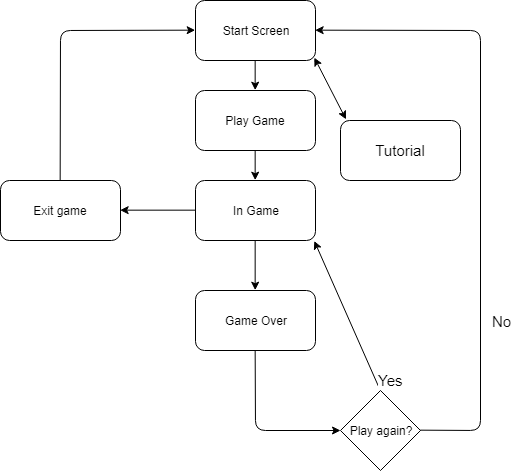

The diagram above was exported from draw.io. Its source (the exported page's mxGraphModel, read from the mxfile embedded in the PNG):
<mxGraphModel dx="1162" dy="637" grid="1" gridSize="10" guides="1" tooltips="1" connect="1" arrows="1" fold="1" page="1" pageScale="1" pageWidth="1169" pageHeight="827" math="0" shadow="0">
  <root>
    <mxCell id="0" />
    <mxCell id="1" parent="0" />
    <mxCell id="srJM1O16bZUXx9EpiSPU-10" value="Start Screen" style="rounded=1;whiteSpace=wrap;html=1;" vertex="1" parent="1">
      <mxGeometry x="495" y="150" width="120" height="60" as="geometry" />
    </mxCell>
    <mxCell id="srJM1O16bZUXx9EpiSPU-11" value="Play Game" style="rounded=1;whiteSpace=wrap;html=1;" vertex="1" parent="1">
      <mxGeometry x="495" y="240" width="120" height="60" as="geometry" />
    </mxCell>
    <mxCell id="srJM1O16bZUXx9EpiSPU-17" value="In Game" style="rounded=1;whiteSpace=wrap;html=1;" vertex="1" parent="1">
      <mxGeometry x="495" y="330" width="120" height="60" as="geometry" />
    </mxCell>
    <mxCell id="srJM1O16bZUXx9EpiSPU-19" value="Exit game" style="rounded=1;whiteSpace=wrap;html=1;" vertex="1" parent="1">
      <mxGeometry x="300" y="330" width="120" height="60" as="geometry" />
    </mxCell>
    <mxCell id="srJM1O16bZUXx9EpiSPU-23" value="" style="endArrow=classic;html=1;exitX=0.5;exitY=1;exitDx=0;exitDy=0;entryX=0.5;entryY=0;entryDx=0;entryDy=0;" edge="1" parent="1" source="srJM1O16bZUXx9EpiSPU-10" target="srJM1O16bZUXx9EpiSPU-11">
      <mxGeometry width="50" height="50" relative="1" as="geometry">
        <mxPoint x="445" y="380" as="sourcePoint" />
        <mxPoint x="495" y="330" as="targetPoint" />
      </mxGeometry>
    </mxCell>
    <mxCell id="srJM1O16bZUXx9EpiSPU-24" value="" style="endArrow=classic;html=1;exitX=0.5;exitY=1;exitDx=0;exitDy=0;entryX=0.5;entryY=0;entryDx=0;entryDy=0;" edge="1" parent="1" source="srJM1O16bZUXx9EpiSPU-11" target="srJM1O16bZUXx9EpiSPU-17">
      <mxGeometry width="50" height="50" relative="1" as="geometry">
        <mxPoint x="490" y="460" as="sourcePoint" />
        <mxPoint x="540" y="410" as="targetPoint" />
      </mxGeometry>
    </mxCell>
    <mxCell id="srJM1O16bZUXx9EpiSPU-25" value="" style="endArrow=classic;html=1;exitX=0;exitY=0.5;exitDx=0;exitDy=0;entryX=1;entryY=0.5;entryDx=0;entryDy=0;" edge="1" parent="1" source="srJM1O16bZUXx9EpiSPU-17" target="srJM1O16bZUXx9EpiSPU-19">
      <mxGeometry width="50" height="50" relative="1" as="geometry">
        <mxPoint x="445" y="460" as="sourcePoint" />
        <mxPoint x="495" y="410" as="targetPoint" />
      </mxGeometry>
    </mxCell>
    <mxCell id="srJM1O16bZUXx9EpiSPU-26" value="" style="endArrow=classic;html=1;exitX=0.5;exitY=0;exitDx=0;exitDy=0;entryX=0;entryY=0.5;entryDx=0;entryDy=0;" edge="1" parent="1" source="srJM1O16bZUXx9EpiSPU-19" target="srJM1O16bZUXx9EpiSPU-10">
      <mxGeometry width="50" height="50" relative="1" as="geometry">
        <mxPoint x="360" y="290" as="sourcePoint" />
        <mxPoint x="410" y="240" as="targetPoint" />
        <Array as="points">
          <mxPoint x="360" y="180" />
        </Array>
      </mxGeometry>
    </mxCell>
    <mxCell id="srJM1O16bZUXx9EpiSPU-27" value="Game Over" style="rounded=1;whiteSpace=wrap;html=1;" vertex="1" parent="1">
      <mxGeometry x="495" y="440" width="120" height="60" as="geometry" />
    </mxCell>
    <mxCell id="srJM1O16bZUXx9EpiSPU-29" value="" style="endArrow=classic;html=1;exitX=0.5;exitY=1;exitDx=0;exitDy=0;entryX=0.5;entryY=0;entryDx=0;entryDy=0;" edge="1" parent="1" source="srJM1O16bZUXx9EpiSPU-17" target="srJM1O16bZUXx9EpiSPU-27">
      <mxGeometry width="50" height="50" relative="1" as="geometry">
        <mxPoint x="450" y="450" as="sourcePoint" />
        <mxPoint x="500" y="400" as="targetPoint" />
      </mxGeometry>
    </mxCell>
    <mxCell id="srJM1O16bZUXx9EpiSPU-30" value="" style="endArrow=classic;html=1;exitX=0.5;exitY=1;exitDx=0;exitDy=0;" edge="1" parent="1" source="srJM1O16bZUXx9EpiSPU-27">
      <mxGeometry width="50" height="50" relative="1" as="geometry">
        <mxPoint x="584" y="600" as="sourcePoint" />
        <mxPoint x="640" y="580" as="targetPoint" />
        <Array as="points">
          <mxPoint x="555" y="580" />
        </Array>
      </mxGeometry>
    </mxCell>
    <mxCell id="srJM1O16bZUXx9EpiSPU-31" value="Play again?" style="rhombus;whiteSpace=wrap;html=1;" vertex="1" parent="1">
      <mxGeometry x="640" y="540" width="80" height="80" as="geometry" />
    </mxCell>
    <mxCell id="srJM1O16bZUXx9EpiSPU-32" value="" style="endArrow=classic;html=1;entryX=0.99;entryY=1.008;entryDx=0;entryDy=0;entryPerimeter=0;exitX=0.5;exitY=0;exitDx=0;exitDy=0;" edge="1" parent="1" source="srJM1O16bZUXx9EpiSPU-31" target="srJM1O16bZUXx9EpiSPU-17">
      <mxGeometry width="50" height="50" relative="1" as="geometry">
        <mxPoint x="670" y="540" as="sourcePoint" />
        <mxPoint x="720" y="490" as="targetPoint" />
      </mxGeometry>
    </mxCell>
    <mxCell id="srJM1O16bZUXx9EpiSPU-33" value="Yes" style="text;html=1;resizable=0;points=[];align=center;verticalAlign=middle;labelBackgroundColor=#ffffff;fontSize=15;" vertex="1" connectable="0" parent="srJM1O16bZUXx9EpiSPU-32">
      <mxGeometry x="-0.2466" y="3" relative="1" as="geometry">
        <mxPoint x="38" y="45.5" as="offset" />
      </mxGeometry>
    </mxCell>
    <mxCell id="srJM1O16bZUXx9EpiSPU-34" value="" style="endArrow=classic;html=1;fontSize=15;exitX=1;exitY=0.5;exitDx=0;exitDy=0;entryX=1;entryY=0.5;entryDx=0;entryDy=0;" edge="1" parent="1" source="srJM1O16bZUXx9EpiSPU-31" target="srJM1O16bZUXx9EpiSPU-10">
      <mxGeometry width="50" height="50" relative="1" as="geometry">
        <mxPoint x="780" y="590" as="sourcePoint" />
        <mxPoint x="660" y="190" as="targetPoint" />
        <Array as="points">
          <mxPoint x="780" y="580" />
          <mxPoint x="780" y="180" />
        </Array>
      </mxGeometry>
    </mxCell>
    <mxCell id="srJM1O16bZUXx9EpiSPU-35" value="No" style="text;html=1;resizable=0;points=[];autosize=1;align=left;verticalAlign=top;spacingTop=-4;fontSize=15;" vertex="1" parent="1">
      <mxGeometry x="790" y="460" width="30" height="20" as="geometry" />
    </mxCell>
    <mxCell id="srJM1O16bZUXx9EpiSPU-37" value="Tutorial" style="rounded=1;whiteSpace=wrap;html=1;fontSize=15;" vertex="1" parent="1">
      <mxGeometry x="640" y="270" width="120" height="60" as="geometry" />
    </mxCell>
    <mxCell id="srJM1O16bZUXx9EpiSPU-39" value="" style="endArrow=classic;startArrow=classic;html=1;fontSize=15;entryX=0.99;entryY=0.953;entryDx=0;entryDy=0;entryPerimeter=0;exitX=0.046;exitY=-0.019;exitDx=0;exitDy=0;exitPerimeter=0;" edge="1" parent="1" source="srJM1O16bZUXx9EpiSPU-37" target="srJM1O16bZUXx9EpiSPU-10">
      <mxGeometry width="50" height="50" relative="1" as="geometry">
        <mxPoint x="650" y="240" as="sourcePoint" />
        <mxPoint x="700" y="190" as="targetPoint" />
      </mxGeometry>
    </mxCell>
  </root>
</mxGraphModel>